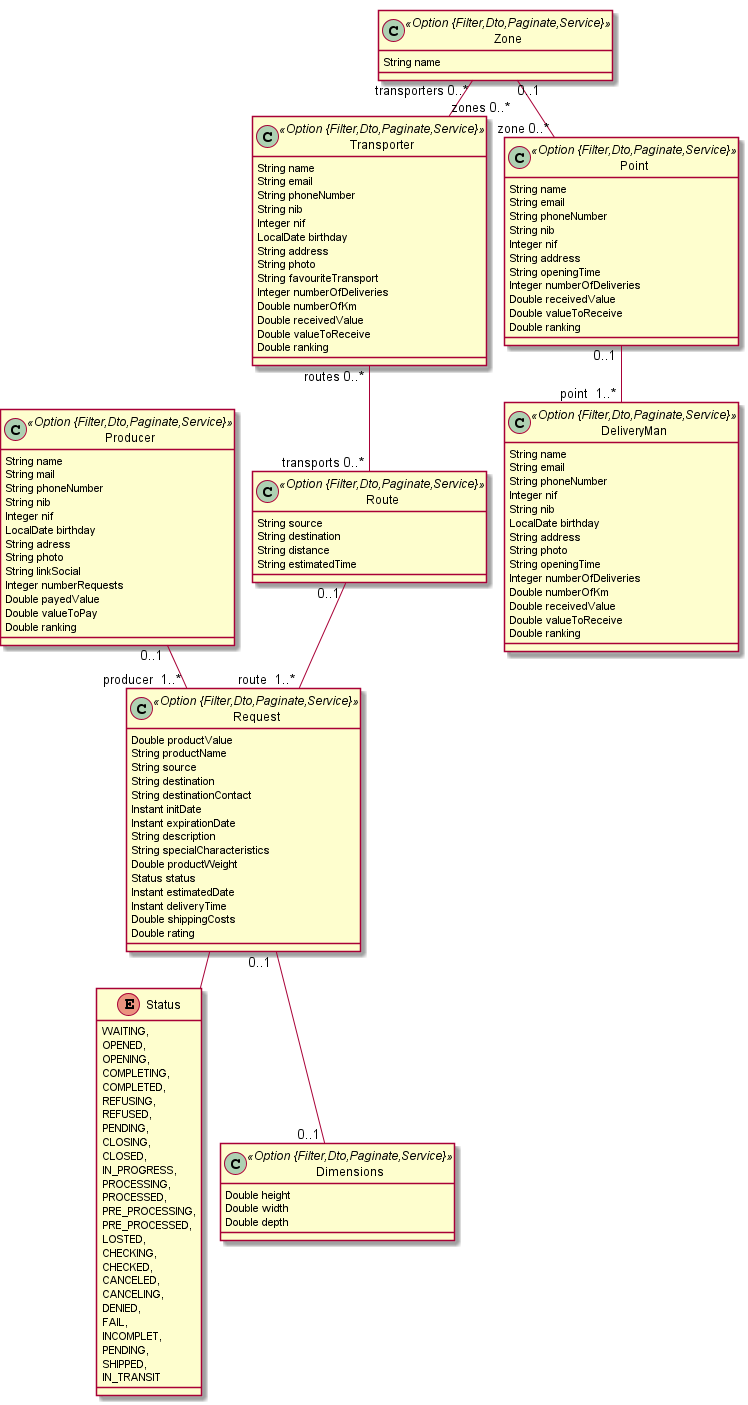

The diagram above was rendered by PlantUML. Its source (embedded in the PNG):
@startuml
	!pragma graphviz_dot jdot
	!pragma syntax class
	class Producer <<Option {Filter,Dto,Paginate,Service}>> {
		String name
		String mail
		String phoneNumber
		String nib
		Integer nif
		LocalDate birthday
		String adress
		String photo
		String linkSocial
		Integer numberRequests
		Double payedValue
		Double valueToPay
		Double ranking
	}
	class Request <<Option {Filter,Dto,Paginate,Service}>> {
		Double productValue
		String productName
		String source
		String destination
		String destinationContact
		Instant initDate
		Instant expirationDate
		String description
		String specialCharacteristics
		Double productWeight
		Status status
		Instant estimatedDate
		Instant deliveryTime
		Double shippingCosts
		Double rating
	}
	Request ..> Status
	enum Status {
		WAITING, 
		OPENED, 
		OPENING, 
		COMPLETING, 
		COMPLETED, 
		REFUSING, 
		REFUSED, 
		PENDING, 
		CLOSING, 
		CLOSED, 
		IN_PROGRESS, 
		PROCESSING, 
		PROCESSED, 
		PRE_PROCESSING, 
		PRE_PROCESSED, 
		LOSTED, 
		CHECKING, 
		CHECKED, 
		CANCELED, 
		CANCELING, 
		DENIED, 
		FAIL, 
		INCOMPLET, 
		PENDING, 
		SHIPPED, 
		IN_TRANSIT 
	}
	class Route <<Option {Filter,Dto,Paginate,Service}>> {
		String source
		String destination
		String distance
		String estimatedTime
	}
	class DeliveryMan <<Option {Filter,Dto,Paginate,Service}>> {
		String name
		String email
		String phoneNumber
		Integer nif
		String nib
		LocalDate birthday
		String address
		String photo
		String openingTime
		Integer numberOfDeliveries
		Double numberOfKm
		Double receivedValue
		Double valueToReceive
		Double ranking
	}
	class Transporter <<Option {Filter,Dto,Paginate,Service}>> {
		String name
		String email
		String phoneNumber
		String nib
		Integer nif
		LocalDate birthday
		String address
		String photo
		String favouriteTransport
		Integer numberOfDeliveries
		Double numberOfKm
		Double receivedValue
		Double valueToReceive
		Double ranking
	}
	class Point <<Option {Filter,Dto,Paginate,Service}>> {
		String name
		String email
		String phoneNumber
		String nib
		Integer nif
		String address
		String openingTime
		Integer numberOfDeliveries
		Double receivedValue
		Double valueToReceive
		Double ranking
	}
	class Dimensions <<Option {Filter,Dto,Paginate,Service}>> {
		Double height
		Double width
		Double depth
	}
	class Zone <<Option {Filter,Dto,Paginate,Service}>> {
		String name
	}
	Point  "0..1 " --o "point  1..* "  DeliveryMan
	Route  "0..1 " --o "route  1..* "  Request
	Producer  "0..1 " --o "producer  1..* "  Request
	Zone  "0..1 " --o "zone 0..* "  Point
	Request  "0..1 " -- "0..1 "  Dimensions
	Transporter  "routes 0..* " o--o "transports 0..* "  Route
	Zone  "transporters 0..* " o--o "zones 0..* "  Transporter
@enduml